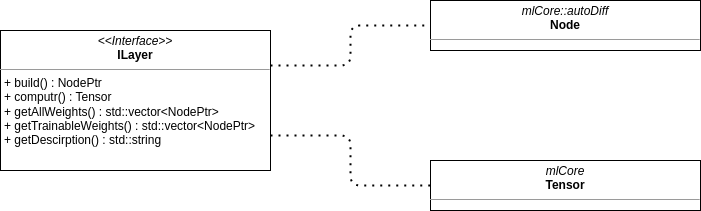

The diagram above was exported from draw.io. Its source (the exported page's mxGraphModel, read from the mxfile embedded in the PNG):
<mxGraphModel dx="877" dy="696" grid="1" gridSize="10" guides="1" tooltips="1" connect="1" arrows="1" fold="1" page="1" pageScale="1" pageWidth="850" pageHeight="1100" math="0" shadow="0">
  <root>
    <mxCell id="0" />
    <mxCell id="1" parent="0" />
    <mxCell id="2" value="&lt;p style=&quot;margin:0px;margin-top:4px;text-align:center;&quot;&gt;&lt;i&gt;&amp;lt;&amp;lt;Interface&amp;gt;&amp;gt;&lt;/i&gt;&lt;br&gt;&lt;b&gt;ILayer&lt;/b&gt;&lt;/p&gt;&lt;hr size=&quot;1&quot;&gt;&lt;p style=&quot;margin:0px;margin-left:4px;&quot;&gt;+ build() : NodePtr&lt;/p&gt;&lt;p style=&quot;margin:0px;margin-left:4px;&quot;&gt;+ computr() : Tensor&lt;/p&gt;&lt;p style=&quot;margin:0px;margin-left:4px;&quot;&gt;+ getAllWeights() : std::vector&amp;lt;NodePtr&amp;gt;&lt;/p&gt;&lt;p style=&quot;margin:0px;margin-left:4px;&quot;&gt;+ getTrainableWeights() : std::vector&amp;lt;NodePtr&amp;gt;&lt;/p&gt;&lt;p style=&quot;margin:0px;margin-left:4px;&quot;&gt;+ getDescirption() : std::string&lt;/p&gt;" style="verticalAlign=top;align=left;overflow=fill;fontSize=12;fontFamily=Helvetica;html=1;" parent="1" vertex="1">
      <mxGeometry x="60" y="190" width="270" height="140" as="geometry" />
    </mxCell>
    <mxCell id="4" value="&lt;p style=&quot;margin:0px;margin-top:4px;text-align:center;&quot;&gt;&lt;i&gt;mlCore::autoDiff&lt;/i&gt;&lt;br&gt;&lt;b&gt;Node&lt;/b&gt;&lt;/p&gt;&lt;hr size=&quot;1&quot;&gt;&lt;p style=&quot;margin:0px;margin-left:4px;&quot;&gt;&lt;br&gt;&lt;/p&gt;" style="verticalAlign=top;align=left;overflow=fill;fontSize=12;fontFamily=Helvetica;html=1;" vertex="1" parent="1">
      <mxGeometry x="490" y="160" width="270" height="50" as="geometry" />
    </mxCell>
    <mxCell id="6" value="&lt;p style=&quot;margin:0px;margin-top:4px;text-align:center;&quot;&gt;&lt;i&gt;mlCore&lt;/i&gt;&lt;br&gt;&lt;b&gt;Tensor&lt;/b&gt;&lt;/p&gt;&lt;hr size=&quot;1&quot;&gt;&lt;p style=&quot;margin:0px;margin-left:4px;&quot;&gt;&lt;br&gt;&lt;/p&gt;" style="verticalAlign=top;align=left;overflow=fill;fontSize=12;fontFamily=Helvetica;html=1;" vertex="1" parent="1">
      <mxGeometry x="490" y="320" width="270" height="50" as="geometry" />
    </mxCell>
    <mxCell id="7" value="" style="endArrow=none;dashed=1;html=1;dashPattern=1 3;strokeWidth=2;exitX=1;exitY=0.25;exitDx=0;exitDy=0;entryX=0;entryY=0.5;entryDx=0;entryDy=0;" edge="1" parent="1" source="2" target="4">
      <mxGeometry width="50" height="50" relative="1" as="geometry">
        <mxPoint x="260" y="140" as="sourcePoint" />
        <mxPoint x="310" y="90" as="targetPoint" />
        <Array as="points">
          <mxPoint x="410" y="225" />
          <mxPoint x="410" y="185" />
        </Array>
      </mxGeometry>
    </mxCell>
    <mxCell id="8" value="" style="endArrow=none;dashed=1;html=1;dashPattern=1 3;strokeWidth=2;exitX=1;exitY=0.75;exitDx=0;exitDy=0;entryX=0;entryY=0.5;entryDx=0;entryDy=0;" edge="1" parent="1" source="2" target="6">
      <mxGeometry width="50" height="50" relative="1" as="geometry">
        <mxPoint x="340" y="235" as="sourcePoint" />
        <mxPoint x="500" y="195" as="targetPoint" />
        <Array as="points">
          <mxPoint x="410" y="295" />
          <mxPoint x="410" y="345" />
        </Array>
      </mxGeometry>
    </mxCell>
  </root>
</mxGraphModel>